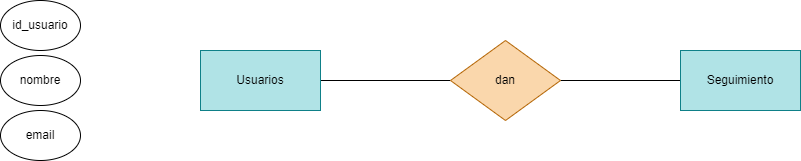

The diagram above was exported from draw.io. Its source (the exported page's mxGraphModel, read from the mxfile embedded in the PNG):
<mxGraphModel dx="1130" dy="779" grid="1" gridSize="10" guides="1" tooltips="1" connect="1" arrows="1" fold="1" page="1" pageScale="1" pageWidth="850" pageHeight="1100" math="0" shadow="0">
  <root>
    <mxCell id="0" />
    <mxCell id="1" parent="0" />
    <mxCell id="2" style="edgeStyle=none;html=1;endArrow=none;endFill=0;" edge="1" parent="1" target="4">
      <mxGeometry relative="1" as="geometry">
        <mxPoint x="360" y="190" as="sourcePoint" />
      </mxGeometry>
    </mxCell>
    <mxCell id="3" style="edgeStyle=none;html=1;endArrow=none;endFill=0;" edge="1" parent="1" source="4">
      <mxGeometry relative="1" as="geometry">
        <mxPoint x="720" y="190" as="targetPoint" />
      </mxGeometry>
    </mxCell>
    <mxCell id="4" value="dan" style="rhombus;whiteSpace=wrap;html=1;fillColor=#fad7ac;strokeColor=#b46504;" vertex="1" parent="1">
      <mxGeometry x="490" y="150" width="110" height="80" as="geometry" />
    </mxCell>
    <mxCell id="6" value="Usuarios" style="rounded=0;whiteSpace=wrap;html=1;fillColor=#b0e3e6;strokeColor=#0e8088;" vertex="1" parent="1">
      <mxGeometry x="240" y="160" width="120" height="60" as="geometry" />
    </mxCell>
    <mxCell id="7" value="Seguimiento" style="rounded=0;whiteSpace=wrap;html=1;fillColor=#b0e3e6;strokeColor=#0e8088;" vertex="1" parent="1">
      <mxGeometry x="720" y="160" width="120" height="60" as="geometry" />
    </mxCell>
    <mxCell id="8" value="id_usuario" style="ellipse;whiteSpace=wrap;html=1;" vertex="1" parent="1">
      <mxGeometry x="40" y="110" width="80" height="50" as="geometry" />
    </mxCell>
    <mxCell id="9" value="nombre" style="ellipse;whiteSpace=wrap;html=1;" vertex="1" parent="1">
      <mxGeometry x="40" y="165" width="80" height="50" as="geometry" />
    </mxCell>
    <mxCell id="10" value="email" style="ellipse;whiteSpace=wrap;html=1;" vertex="1" parent="1">
      <mxGeometry x="40" y="220" width="80" height="50" as="geometry" />
    </mxCell>
  </root>
</mxGraphModel>